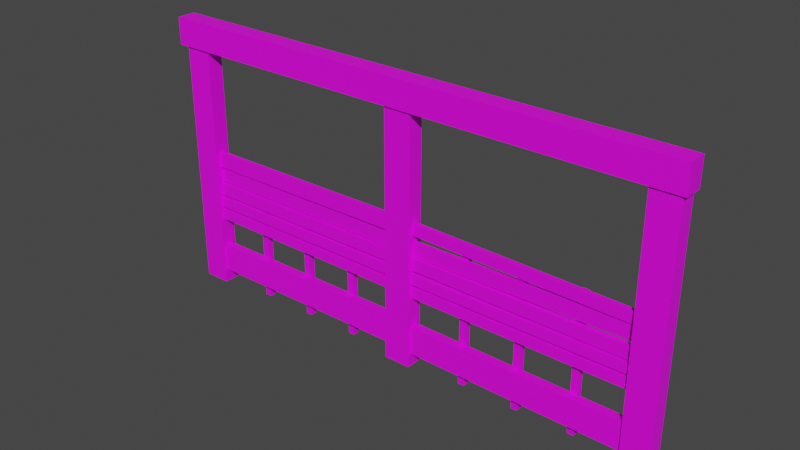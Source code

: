 # Source: SchoolWall.blend  (saved by Blender 2.90.8; exported with 4.5.12 LTS)
import bpy
from mathutils import Matrix  # noqa: F401  (used for matrix-valued properties, if any)

bpy.ops.wm.read_factory_settings(use_empty=True)
scene = bpy.context.scene
scene.name = 'Scene'

# ---- images (referenced by path relative to the original .blend; pixels are not part of the script)
import os
ASSET_DIR = os.environ.get("B2B_ASSET_DIR", "")  # directory of the original .blend (textures are referenced by path, not embedded)
HERE = os.path.dirname(os.path.abspath(__file__))  # packed textures are extracted next to this script under _unpacked/

def load_image(name, relpath, width, height, colorspace="sRGB"):
    """Load a texture the original file referenced (path relative to the .blend, or extracted next to this script)."""
    p = next((c for c in (os.path.join(HERE, relpath), os.path.join(ASSET_DIR, relpath)) if relpath and os.path.exists(c)), "")
    if p:
        img = bpy.data.images.load(p, check_existing=True)
        img.name = name
    else:  # same state as the original file: an image datablock whose file is absent (Cycles renders it pink)
        img = bpy.data.images.new(name, width, height)
        img.source = "FILE"
        img.filepath = "//" + (relpath or name)
    img.colorspace_settings.name = colorspace
    return img
img_untitled = load_image('Untitled', '', 1024, 1024, 'sRGB')

# ---- materials (node trees are filled in below, after node groups)
mat_material = bpy.data.materials.new('Material')
mat_material.use_transparent_shadow = False

# ---- material node trees
mat_material.use_nodes = True; mat_material.node_tree.nodes.clear()
_N = mat_material.node_tree.nodes; _L = mat_material.node_tree.links
n0 = _N.new('ShaderNodeBsdfPrincipled'); n0.name = 'Principled BSDF'; n0.location = (10, 300)
n0.distribution = 'GGX'
n0.subsurface_method = 'BURLEY'
n0.inputs[3].default_value = 1.45
n0.inputs[27].default_value = (0.0, 0.0, 0.0, 1.0)
n0.inputs[28].default_value = 1.0
n1 = _N.new('ShaderNodeOutputMaterial'); n1.name = 'Material Output'; n1.location = (300, 300)
n2 = _N.new('ShaderNodeTexImage'); n2.name = 'Image Texture'; n2.location = (-391, 216)
n2.image = img_untitled
_L.new(n0.outputs[0], n1.inputs[0])
_L.new(n2.outputs[0], n0.inputs[0])
n1.is_active_output = True

# ---- world
world_world = bpy.data.worlds.new('World'); scene.world = world_world
world_world.use_nodes = True; world_world.node_tree.nodes.clear()
_N = world_world.node_tree.nodes; _L = world_world.node_tree.links
n0 = _N.new('ShaderNodeOutputWorld'); n0.name = 'World Output'; n0.location = (300, 300)
n1 = _N.new('ShaderNodeBackground'); n1.name = 'Background'; n1.location = (10, 300)
n1.inputs[0].default_value = (0.05088, 0.05088, 0.05088, 1.0)
_L.new(n1.outputs[0], n0.inputs[0])
n0.is_active_output = True
world_world.color = (0.05088, 0.05088, 0.05088)
world_world.use_sun_shadow = False
world_world.sun_shadow_jitter_overblur = 0.0

# ---- meshes
me_schoolwall_lp = bpy.data.meshes.new('SchoolWall_LP')
me_schoolwall_lp.from_pydata([(-3.297, -0.1373, 3.431), (3.259, -0.1373, 3.431), (-3.297, 0.09429, 3.431), (3.259, 0.09429, 3.431), (-3.297, -0.1373, 3.096), (3.259, -0.1373, 3.096), (-3.297, 0.09429, 3.096), (3.259, 0.09429, 3.096), (-3.194, -0.1101, 0.004352), (-3.194, -0.1101, 3.167), (-3.194, 0.09057, 0.004352), (-3.194, 0.09057, 3.167), (-2.859, -0.1101, 0.004352), (-2.859, -0.1101, 3.167), (-2.859, 0.09057, 0.004352), (-2.859, 0.09057, 3.167), (-0.1558, -0.1101, 0.004352), (-0.1558, -0.1101, 3.167), (-0.1558, 0.09057, 0.004352), (-0.1558, 0.09057, 3.167), (0.1794, -0.1101, 0.004352), (0.1794, -0.1101, 3.167), (0.1794, 0.09057, 0.004352), (0.1794, 0.09057, 3.167), (-2.947, -0.05403, 1.604), (-2.947, -0.05403, 1.79), (-2.947, 0.01432, 1.604), (-2.947, 0.01432, 1.79), (-0.1274, -0.05403, 1.623), (-0.1274, -0.05403, 1.808), (-0.1274, 0.01432, 1.623), (-0.1274, 0.01432, 1.808), (-2.952, -0.03423, 1.411), (-2.952, -0.03423, 1.588), (-2.952, 0.01473, 1.411), (-2.952, 0.01473, 1.588), (-0.1217, -0.03423, 1.402), (-0.1217, -0.03423, 1.579), (-0.1217, 0.01473, 1.402), (-0.1217, 0.01473, 1.579), (-2.947, -0.05528, 1.232), (-2.947, -0.05528, 1.388), (-2.947, 0.01307, 1.232), (-2.947, 0.01307, 1.388), (-0.1274, -0.05528, 1.232), (-0.1274, -0.05528, 1.388), (-0.1274, 0.01307, 1.232), (-0.1274, 0.01307, 1.388), (-2.965, -0.07676, 0.1733), (-2.965, -0.07676, 0.5285), (-2.965, 0.02978, 0.1733), (-2.965, 0.02978, 0.5285), (-0.1088, -0.07676, 0.1924), (-0.1088, -0.07676, 0.5476), (-0.1088, 0.02978, 0.1924), (-0.1088, 0.02978, 0.5476), (-0.7474, 0.002051, 0.004352), (-0.7474, 0.08448, 0.004352), (-0.7474, 0.002052, 1.719), (-0.7474, 0.08448, 1.719), (-0.8279, 0.002051, 0.004352), (-0.8279, 0.08448, 0.004352), (-0.8279, 0.002052, 1.719), (-0.8279, 0.08448, 1.719), (-1.444, 0.002051, 0.004352), (-1.444, 0.08448, 0.004352), (-1.444, 0.002052, 1.719), (-1.444, 0.08448, 1.719), (-1.524, 0.002051, 0.004352), (-1.524, 0.08448, 0.004352), (-1.524, 0.002052, 1.719), (-1.524, 0.08448, 1.719), (-2.153, 0.002051, 0.004352), (-2.153, 0.08448, 0.004352), (-2.153, 0.002052, 1.719), (-2.153, 0.08448, 1.719), (-2.234, 0.002051, 0.004352), (-2.234, 0.08448, 0.004352), (-2.234, 0.002052, 1.719), (-2.234, 0.08448, 1.719), (2.878, -0.1101, 0.004351), (2.878, -0.1101, 3.167), (2.878, 0.09057, 0.004351), (2.878, 0.09057, 3.167), (3.213, -0.1101, 0.004351), (3.213, -0.1101, 3.167), (3.213, 0.09057, 0.004351), (3.213, 0.09057, 3.167), (0.087, -0.05403, 1.675), (0.087, -0.05403, 1.807), (0.087, 0.01432, 1.675), (0.087, 0.01432, 1.807), (2.906, -0.05403, 1.623), (2.906, -0.05403, 1.756), (2.906, 0.01432, 1.623), (2.906, 0.01432, 1.756), (0.08129, -0.03423, 1.405), (0.08129, -0.03423, 1.581), (0.08129, 0.01473, 1.405), (0.08129, 0.01473, 1.581), (2.912, -0.03423, 1.426), (2.912, -0.03423, 1.602), (2.912, 0.01473, 1.426), (2.912, 0.01473, 1.602), (0.087, -0.05528, 1.24), (0.087, -0.05528, 1.397), (0.087, 0.01307, 1.24), (0.087, 0.01307, 1.397), (2.906, -0.05528, 1.221), (2.906, -0.05528, 1.377), (2.906, 0.01307, 1.221), (2.906, 0.01307, 1.377), (0.06843, -0.06751, 1.068), (0.06843, -0.06751, 1.196), (0.06843, 0.02053, 1.068), (0.06843, 0.02053, 1.196), (2.925, -0.06751, 1.068), (2.925, -0.06751, 1.196), (2.925, 0.02053, 1.068), (2.925, 0.02053, 1.196), (0.06843, -0.07676, 0.1733), (0.06843, -0.07676, 0.5285), (0.06843, 0.02978, 0.1733), (0.06843, 0.02978, 0.5285), (2.925, -0.07676, 0.1595), (2.925, -0.07676, 0.5147), (2.925, 0.02978, 0.1595), (2.925, 0.02978, 0.5147), (2.286, 0.01909, 0.004352), (2.286, 0.1015, 0.004352), (2.286, 0.01909, 1.719), (2.286, 0.1015, 1.719), (2.206, 0.01909, 0.004352), (2.206, 0.1015, 0.004352), (2.206, 0.01909, 1.719), (2.206, 0.1015, 1.719), (1.59, 0.002051, 0.004352), (1.59, 0.08448, 0.004352), (1.59, 0.002052, 1.719), (1.59, 0.08448, 1.719), (1.509, 0.002051, 0.004352), (1.509, 0.08448, 0.004352), (1.509, 0.002052, 1.719), (1.509, 0.08448, 1.719), (0.8805, 0.002051, 0.004352), (0.8805, 0.08448, 0.004352), (0.8805, 0.002052, 1.719), (0.8805, 0.08448, 1.719), (0.8, 0.002051, 0.004352), (0.8, 0.08448, 0.004352), (0.8, 0.002052, 1.719), (0.8, 0.08448, 1.719), (0.06843, -0.06751, 0.9003), (0.06843, -0.06751, 1.029), (0.06843, 0.02053, 0.9003), (0.06843, 0.02053, 1.029), (2.925, -0.06751, 0.9003), (2.925, -0.06751, 1.029), (2.925, 0.02053, 0.9003), (2.925, 0.02053, 1.029), (-2.933, -0.06751, 1.068), (-2.933, -0.06751, 1.196), (-2.933, 0.02053, 1.068), (-2.933, 0.02053, 1.196), (-0.07688, -0.06751, 1.068), (-0.07688, -0.06751, 1.196), (-0.07688, 0.02053, 1.068), (-0.07688, 0.02053, 1.196), (-2.933, -0.06751, 0.9003), (-2.933, -0.06751, 1.029), (-2.933, 0.02053, 0.9003), (-2.933, 0.02053, 1.029), (-0.07688, -0.06751, 0.9003), (-0.07688, -0.06751, 1.029), (-0.07688, 0.02053, 0.9003), (-0.07688, 0.02053, 1.029)], [], [(0, 1, 3, 2), (2, 3, 7, 6), (6, 7, 5, 4), (4, 5, 1, 0), (2, 6, 4, 0), (7, 3, 1, 5), (8, 9, 11, 10), (10, 11, 15, 14), (14, 15, 13, 12), (12, 13, 9, 8), (16, 17, 19, 18), (18, 19, 23, 22), (22, 23, 21, 20), (20, 21, 17, 16), (24, 25, 27, 26), (30, 31, 29, 28), (31, 27, 25, 29), (25, 24, 28, 29), (26, 30, 28, 24), (26, 27, 31, 30), (34, 35, 39, 38), (36, 37, 33, 32), (34, 38, 36, 32), (39, 35, 33, 37), (42, 43, 47, 46), (44, 45, 41, 40), (42, 46, 44, 40), (47, 43, 41, 45), (50, 51, 55, 54), (52, 53, 49, 48), (50, 54, 52, 48), (55, 51, 49, 53), (56, 57, 59, 58), (58, 59, 63, 62), (62, 63, 61, 60), (58, 62, 60, 56), (63, 59, 57, 61), (64, 65, 67, 66), (66, 67, 71, 70), (70, 71, 69, 68), (66, 70, 68, 64), (71, 67, 65, 69), (72, 73, 75, 74), (74, 75, 79, 78), (78, 79, 77, 76), (74, 78, 76, 72), (79, 75, 73, 77), (80, 81, 83, 82), (82, 83, 87, 86), (86, 87, 85, 84), (84, 85, 81, 80), (88, 89, 91, 90), (94, 95, 93, 92), (95, 91, 89, 93), (89, 88, 92, 93), (90, 94, 92, 88), (90, 91, 95, 94), (98, 99, 103, 102), (100, 101, 97, 96), (98, 102, 100, 96), (103, 99, 97, 101), (106, 107, 111, 110), (108, 109, 105, 104), (106, 110, 108, 104), (111, 107, 105, 109), (114, 115, 119, 118), (116, 117, 113, 112), (114, 118, 116, 112), (119, 115, 113, 117), (122, 123, 127, 126), (124, 125, 121, 120), (122, 126, 124, 120), (127, 123, 121, 125), (128, 129, 131, 130), (130, 131, 135, 134), (134, 135, 133, 132), (132, 133, 129, 128), (130, 134, 132, 128), (135, 131, 129, 133), (136, 137, 139, 138), (138, 139, 143, 142), (142, 143, 141, 140), (138, 142, 140, 136), (143, 139, 137, 141), (144, 145, 147, 146), (146, 147, 151, 150), (150, 151, 149, 148), (146, 150, 148, 144), (151, 147, 145, 149), (154, 155, 159, 158), (156, 157, 153, 152), (154, 158, 156, 152), (159, 155, 153, 157), (162, 163, 167, 166), (164, 165, 161, 160), (162, 166, 164, 160), (167, 163, 161, 165), (170, 171, 175, 174), (172, 173, 169, 168), (170, 174, 172, 168), (175, 171, 169, 173)])
_k = set([(56, 57), (56, 58), (56, 60), (57, 59), (57, 61), (58, 59), (58, 62), (59, 63), (60, 61), (60, 62), (61, 63), (62, 63), (64, 65), (64, 66), (64, 68), (65, 67), (65, 69), (66, 67), (66, 70), (67, 71), (68, 69), (68, 70), (69, 71), (70, 71), (72, 73), (72, 74), (72, 76), (73, 75), (73, 77), (74, 75), (74, 78), (75, 79), (76, 77), (76, 78), (77, 79), (78, 79), (128, 129), (128, 130), (128, 132), (129, 131), (129, 133), (130, 131), (130, 134), (131, 135), (132, 133), (132, 134), (133, 135), (134, 135), (136, 137), (136, 138), (136, 140), (137, 139), (137, 141), (138, 139), (138, 142), (139, 143), (140, 141), (140, 142), (141, 143), (142, 143), (144, 145), (144, 146), (144, 148), (145, 147), (145, 149), (146, 147), (146, 150), (147, 151), (148, 149), (148, 150), (149, 151), (150, 151)])
me_schoolwall_lp.attributes.new('sharp_edge', 'BOOLEAN', 'EDGE').data.foreach_set('value', [ (min(e.vertices), max(e.vertices)) in _k for e in me_schoolwall_lp.edges])
_uv = me_schoolwall_lp.uv_layers.new(name='UVMap')
_uv.uv.foreach_set('vector', [0.1268, 0.00932, 0.1268, 0.8312, 0.08869, 0.8312, 0.08869, 0.00932, 0.08869, 0.00932, 0.08869, 0.8312, 0.04747, 0.8312, 0.04747, 0.00932, 0.04747, 0.00932, 0.04747, 0.8312, 0.009325, 0.8312, 0.009325, 0.00932, 0.1681, 0.00932, 0.1681, 0.8312, 0.1268, 0.8312, 0.1268, 0.00932, 0.6846, 0.6992, 0.7427, 0.6992, 0.7427, 0.7374, 0.6846, 0.7374, 0.6123, 0.7405, 0.6123, 0.6991, 0.666, 0.6991, 0.666, 0.7405, 0.7448, 0.009319, 0.7448, 0.3343, 0.716, 0.3343, 0.716, 0.009319, 0.716, 0.009319, 0.716, 0.3343, 0.6801, 0.3343, 0.6801, 0.009319, 0.6801, 0.009319, 0.6801, 0.3343, 0.6513, 0.3343, 0.6513, 0.009319, 0.6513, 0.009319, 0.6513, 0.3343, 0.6154, 0.3343, 0.6154, 0.009319, 0.7448, 0.3542, 0.7448, 0.6792, 0.716, 0.6792, 0.716, 0.3542, 0.716, 0.3542, 0.716, 0.6792, 0.6801, 0.6792, 0.6801, 0.3542, 0.6801, 0.3542, 0.6801, 0.6792, 0.6513, 0.6792, 0.6513, 0.3542, 0.6513, 0.3542, 0.6513, 0.6792, 0.6154, 0.6792, 0.6154, 0.3542, 0.9861, 0.07924, 0.9861, 0.1274, 0.9671, 0.1274, 0.9671, 0.07924, 0.9861, 0.2191, 0.9861, 0.2672, 0.9671, 0.2672, 0.9671, 0.2191, 0.2306, 0.8071, 0.2306, 0.387, 0.2504, 0.387, 0.2504, 0.8071, 0.2504, 0.387, 0.2744, 0.3869, 0.2744, 0.807, 0.2504, 0.8071, 0.2065, 0.3869, 0.2065, 0.807, 0.1867, 0.807, 0.1867, 0.3869, 0.2065, 0.3869, 0.2306, 0.387, 0.2306, 0.8071, 0.2065, 0.807, 0.785, 0.009323, 0.811, 0.009286, 0.811, 0.3723, 0.785, 0.3724, 0.8587, 0.3724, 0.8326, 0.3723, 0.8326, 0.009286, 0.8587, 0.009323, 0.785, 0.009323, 0.785, 0.3724, 0.7634, 0.3724, 0.7634, 0.009323, 0.811, 0.3723, 0.811, 0.009286, 0.8326, 0.009286, 0.8326, 0.3723, 0.7799, 0.7906, 0.7799, 0.8127, 0.4353, 0.8127, 0.4353, 0.7906, 0.4353, 0.8563, 0.4353, 0.8342, 0.7799, 0.8342, 0.7799, 0.8563, 0.7799, 0.7906, 0.4353, 0.7906, 0.4353, 0.7691, 0.7799, 0.7691, 0.4353, 0.8127, 0.7799, 0.8127, 0.7799, 0.8342, 0.4353, 0.8342, 0.5821, 0.3649, 0.5351, 0.3648, 0.5351, 0.009228, 0.5821, 0.009323, 0.4769, 0.009323, 0.5202, 0.009228, 0.5202, 0.3648, 0.4769, 0.3649, 0.5821, 0.3649, 0.5821, 0.009323, 0.5967, 0.009323, 0.5967, 0.3649, 0.5351, 0.009228, 0.5351, 0.3648, 0.5202, 0.3648, 0.5202, 0.009228, 0.311, 0.9604, 0.311, 0.9684, 0.009319, 0.9684, 0.009319, 0.9604, 0.3636, 0.2246, 0.3315, 0.2246, 0.3315, 0.1925, 0.3636, 0.1925, 0.009319, 0.9907, 0.009319, 0.9827, 0.311, 0.9827, 0.311, 0.9907, 0.009319, 0.9604, 0.009319, 0.9462, 0.311, 0.9462, 0.311, 0.9604, 0.009319, 0.9827, 0.009319, 0.9684, 0.311, 0.9684, 0.311, 0.9827, 0.5794, 0.6885, 0.5714, 0.6885, 0.5714, 0.3869, 0.5794, 0.3869, 0.5491, 0.7406, 0.5491, 0.7085, 0.5812, 0.7085, 0.5812, 0.7406, 0.5491, 0.3869, 0.5571, 0.3869, 0.5571, 0.6885, 0.5491, 0.6885, 0.5794, 0.3869, 0.5936, 0.3869, 0.5936, 0.6885, 0.5794, 0.6885, 0.5571, 0.3869, 0.5714, 0.3869, 0.5714, 0.6885, 0.5571, 0.6885, 0.311, 0.9604, 0.311, 0.9684, 0.009318, 0.9684, 0.009319, 0.9604, 0.3315, 0.1192, 0.3636, 0.1192, 0.3636, 0.1513, 0.3315, 0.1513, 0.009319, 0.9907, 0.009319, 0.9827, 0.311, 0.9827, 0.311, 0.9907, 0.009319, 0.9604, 0.009319, 0.9462, 0.311, 0.9462, 0.311, 0.9604, 0.009319, 0.9827, 0.009318, 0.9684, 0.311, 0.9684, 0.311, 0.9827, 0.4583, 0.02603, 0.4583, 0.351, 0.4295, 0.351, 0.4295, 0.02603, 0.4295, 0.02603, 0.4295, 0.351, 0.3936, 0.351, 0.3936, 0.02603, 0.3936, 0.02603, 0.3936, 0.351, 0.3648, 0.351, 0.3648, 0.02603, 0.3648, 0.02603, 0.3648, 0.351, 0.3289, 0.351, 0.3289, 0.02603, 0.9671, 0.05745, 0.9671, 0.009325, 0.9861, 0.009325, 0.9861, 0.05745, 0.9671, 0.1973, 0.9671, 0.1492, 0.9861, 0.1492, 0.9861, 0.1973, 0.3728, 0.3734, 0.3728, 0.7935, 0.3529, 0.7935, 0.3529, 0.3734, 0.3529, 0.7935, 0.3289, 0.7932, 0.3289, 0.373, 0.3529, 0.3734, 0.3968, 0.7932, 0.3968, 0.373, 0.4166, 0.373, 0.4166, 0.7932, 0.3968, 0.7932, 0.3728, 0.7935, 0.3728, 0.3734, 0.3968, 0.373, 0.4568, 0.3869, 0.4829, 0.387, 0.4829, 0.75, 0.4568, 0.75, 0.5305, 0.75, 0.5044, 0.75, 0.5044, 0.387, 0.5305, 0.3869, 0.4568, 0.3869, 0.4568, 0.75, 0.4353, 0.75, 0.4353, 0.3869, 0.4829, 0.75, 0.4829, 0.387, 0.5044, 0.387, 0.5044, 0.75, 0.8291, 0.7362, 0.807, 0.7363, 0.807, 0.3916, 0.8291, 0.3915, 0.7634, 0.3915, 0.7855, 0.3916, 0.7855, 0.7363, 0.7634, 0.7362, 0.8291, 0.7362, 0.8291, 0.3915, 0.8506, 0.3915, 0.8506, 0.7362, 0.807, 0.3916, 0.807, 0.7363, 0.7855, 0.7363, 0.7855, 0.3916, 0.8908, 0.3915, 0.9048, 0.3915, 0.9048, 0.7362, 0.8908, 0.7362, 0.9404, 0.7362, 0.9264, 0.7362, 0.9264, 0.3915, 0.9404, 0.3915, 0.8908, 0.3915, 0.8908, 0.7362, 0.8693, 0.7362, 0.8693, 0.3915, 0.9048, 0.7362, 0.9048, 0.3915, 0.9264, 0.3915, 0.9264, 0.7362, 0.2934, 0.3649, 0.2472, 0.365, 0.2472, 0.009389, 0.2934, 0.009321, 0.1867, 0.009321, 0.2329, 0.009389, 0.2329, 0.365, 0.1867, 0.3649, 0.2934, 0.3649, 0.2934, 0.009321, 0.3103, 0.009321, 0.3103, 0.3649, 0.2472, 0.009389, 0.2472, 0.365, 0.2329, 0.365, 0.2329, 0.009389, 0.5794, 0.6885, 0.5714, 0.6885, 0.5714, 0.3869, 0.5794, 0.3869, 0.5812, 0.7085, 0.5812, 0.7406, 0.5491, 0.7406, 0.5491, 0.7085, 0.5491, 0.3869, 0.5571, 0.3869, 0.5571, 0.6885, 0.5491, 0.6885, 0.5812, 0.7085, 0.5812, 0.7406, 0.5491, 0.7406, 0.5491, 0.7085, 0.5794, 0.3869, 0.5936, 0.3869, 0.5936, 0.6885, 0.5794, 0.6885, 0.5571, 0.3869, 0.5714, 0.3869, 0.5714, 0.6885, 0.5571, 0.6885, 0.311, 0.9604, 0.311, 0.9684, 0.009318, 0.9684, 0.009318, 0.9604, 0.3315, 0.009321, 0.3636, 0.009321, 0.3636, 0.04139, 0.3315, 0.04139, 0.009318, 0.9907, 0.009318, 0.9827, 0.311, 0.9827, 0.311, 0.9907, 0.009318, 0.9604, 0.009318, 0.9462, 0.311, 0.9462, 0.311, 0.9604, 0.009318, 0.9827, 0.009318, 0.9684, 0.311, 0.9684, 0.311, 0.9827, 0.5794, 0.6885, 0.5714, 0.6885, 0.5714, 0.3869, 0.5794, 0.3869, 0.5491, 0.7406, 0.5491, 0.7085, 0.5812, 0.7085, 0.5812, 0.7406, 0.5491, 0.3869, 0.5571, 0.3869, 0.5571, 0.6885, 0.5491, 0.6885, 0.5794, 0.3869, 0.5936, 0.3869, 0.5936, 0.6885, 0.5794, 0.6885, 0.5571, 0.3869, 0.5714, 0.3869, 0.5714, 0.6885, 0.5571, 0.6885, 0.00932, 0.9026, 0.00932, 0.8885, 0.354, 0.8885, 0.354, 0.9026, 0.354, 0.853, 0.354, 0.867, 0.00932, 0.867, 0.00932, 0.853, 0.00932, 0.9026, 0.354, 0.9026, 0.354, 0.9241, 0.00932, 0.9241, 0.354, 0.8885, 0.00932, 0.8885, 0.00932, 0.867, 0.354, 0.867, 0.8988, 0.009322, 0.9129, 0.009322, 0.9129, 0.354, 0.8988, 0.354, 0.9484, 0.354, 0.9344, 0.354, 0.9344, 0.009322, 0.9484, 0.009322, 0.8988, 0.009322, 0.8988, 0.354, 0.8773, 0.354, 0.8773, 0.009322, 0.9129, 0.354, 0.9129, 0.009322, 0.9344, 0.009322, 0.9344, 0.354, 0.3726, 0.9259, 0.3726, 0.9118, 0.7173, 0.9118, 0.7173, 0.9259, 0.7173, 0.8763, 0.7173, 0.8903, 0.3726, 0.8903, 0.3726, 0.8763, 0.3726, 0.9259, 0.7173, 0.9259, 0.7173, 0.9474, 0.3726, 0.9474, 0.7173, 0.9118, 0.3726, 0.9118, 0.3726, 0.8903, 0.7173, 0.8903])
me_schoolwall_lp.materials.append(mat_material)
me_schoolwall_lp.use_remesh_fix_poles = True
me_schoolwall_lp.use_remesh_preserve_attributes = False
me_schoolwall_lp.use_mirror_vertex_groups = False
me_schoolwall_lp.update()
me_schoolwall_lp.normals_split_custom_set([tuple(v) for v in zip(*[iter([-1.562e-07, 0.0, 1.0, -1.562e-07, 0.0, 1.0, -1.562e-07, 0.0, 1.0, -1.562e-07, 0.0, 1.0, -6.363e-08, 1.0, 0.0, -6.363e-08, 1.0, 0.0, -6.363e-08, 1.0, 0.0, -6.363e-08, 1.0, 0.0, 8.718e-08, 1.123e-13, -1.0, 8.718e-08, 1.123e-13, -1.0, 8.718e-08, 1.123e-13, -1.0, 8.718e-08, 1.123e-13, -1.0, 6.818e-08, -1.0, 0.0, 6.818e-08, -1.0, 0.0, 6.818e-08, -1.0, 0.0, 6.818e-08, -1.0, 0.0, -1.0, 0.0, -3.556e-07, -1.0, 0.0, -3.556e-07, -1.0, 0.0, -3.556e-07, -1.0, 0.0, -3.556e-07, 1.0, 0.0, 3.556e-07, 1.0, 0.0, 3.556e-07, 1.0, 0.0, 3.556e-07, 1.0, 0.0, 3.556e-07, -1.0, 0.0, -3.769e-08, -1.0, 0.0, -3.769e-08, -1.0, 0.0, -3.769e-08, -1.0, 0.0, -3.769e-08, 0.0, 1.0, -1.042e-09, 0.0, 1.0, -1.042e-09, 0.0, 1.0, -1.042e-09, 0.0, 1.0, -1.042e-09, 1.0, 0.0, 7.537e-08, 1.0, 0.0, 7.537e-08, 1.0, 0.0, 7.537e-08, 1.0, 0.0, 7.537e-08, -2.222e-08, -1.0, 1.572e-10, -2.222e-08, -1.0, 1.572e-10, -2.222e-08, -1.0, 1.572e-10, -2.222e-08, -1.0, 1.572e-10, -1.0, -1.409e-07, 1.884e-08, -1.0, -1.409e-07, 1.884e-08, -1.0, -1.409e-07, 1.884e-08, -1.0, -1.409e-07, 1.884e-08, 0.0, 1.0, -1.451e-09, 0.0, 1.0, -1.451e-09, 0.0, 1.0, -1.451e-09, 0.0, 1.0, -1.451e-09, 1.0, 9.392e-08, -1.413e-08, 1.0, 9.392e-08, -1.413e-08, 1.0, 9.392e-08, -1.413e-08, 1.0, 9.392e-08, -1.413e-08, -4.445e-08, -1.0, -2.674e-09, -4.445e-08, -1.0, -2.674e-09, -4.445e-08, -1.0, -2.674e-09, -4.445e-08, -1.0, -2.674e-09, -1.0, 0.0, 0.0, -1.0, 0.0, 0.0, -1.0, 0.0, 0.0, -1.0, 0.0, 0.0, 1.0, 1.472e-07, 2.012e-07, 1.0, 1.472e-07, 2.012e-07, 1.0, 1.472e-07, 2.012e-07, 1.0, 1.472e-07, 2.012e-07, -0.00666, 0.0, 1.0, -0.00666, 0.0, 1.0, -0.00666, 0.0, 1.0, -0.00666, 0.0, 1.0, -1.321e-09, -1.0, -3.085e-09, -1.321e-09, -1.0, -3.085e-09, -1.321e-09, -1.0, -3.085e-09, -1.321e-09, -1.0, -3.085e-09, 0.00666, 0.0, -1.0, 0.00666, 0.0, -1.0, 0.00666, 0.0, -1.0, 0.00666, 0.0, -1.0, 6.607e-10, 1.0, -1.226e-09, 6.607e-10, 1.0, -1.226e-09, 6.607e-10, 1.0, -1.226e-09, 6.607e-10, 1.0, -1.226e-09, 0.0, 1.0, -8.787e-10, 0.0, 1.0, -8.787e-10, 0.0, 1.0, -8.787e-10, 0.0, 1.0, -8.787e-10, 0.0, -1.0, 0.0, 0.0, -1.0, 0.0, 0.0, -1.0, 0.0, 0.0, -1.0, 0.0, -0.003112, 0.0, -1.0, -0.003112, 0.0, -1.0, -0.003112, 0.0, -1.0, -0.003112, 0.0, -1.0, 0.003112, 0.0, 1.0, 0.003112, 0.0, 1.0, 0.003112, 0.0, 1.0, 0.003112, 0.0, 1.0, 3.303e-10, 1.0, -8.822e-10, 3.303e-10, 1.0, -8.822e-10, 3.303e-10, 1.0, -8.822e-10, 3.303e-10, 1.0, -8.822e-10, -1.321e-09, -1.0, 0.0, -1.321e-09, -1.0, 0.0, -1.321e-09, -1.0, 0.0, -1.321e-09, -1.0, 0.0, -6.248e-08, 0.0, -1.0, -6.248e-08, 0.0, -1.0, -6.248e-08, 0.0, -1.0, -6.248e-08, 0.0, -1.0, 2.684e-08, 0.0, 1.0, 2.684e-08, 0.0, 1.0, 2.684e-08, 0.0, 1.0, 2.684e-08, 0.0, 1.0, -1.304e-09, 1.0, -2.187e-09, -1.304e-09, 1.0, -2.187e-09, -1.304e-09, 1.0, -2.187e-09, -1.304e-09, 1.0, -2.187e-09, -2.608e-09, -1.0, 0.0, -2.608e-09, -1.0, 0.0, -2.608e-09, -1.0, 0.0, -2.608e-09, -1.0, 0.0, 0.00667, 0.0, -1.0, 0.00667, 0.0, -1.0, 0.00667, 0.0, -1.0, 0.00667, 0.0, -1.0, -0.00667, 0.0, 1.0, -0.00667, 0.0, 1.0, -0.00667, 0.0, 1.0, -0.00667, 0.0, 1.0, 1.0, 0.0, -6.952e-08, 1.0, 0.0, -6.952e-08, 1.0, 0.0, -6.952e-08, 1.0, 0.0, -6.952e-08, 0.0, 0.0, 1.0, 0.0, 0.0, 1.0, 0.0, 0.0, 1.0, 0.0, 0.0, 1.0, -1.0, 0.0, -1.043e-07, -1.0, 0.0, -1.043e-07, -1.0, 0.0, -1.043e-07, -1.0, 0.0, -1.043e-07, -1.663e-07, -1.0, 3.252e-07, -1.663e-07, -1.0, 3.252e-07, -1.663e-07, -1.0, 3.252e-07, -1.663e-07, -1.0, 3.252e-07, 1.389e-07, 1.0, -3.307e-07, 1.389e-07, 1.0, -3.307e-07, 1.389e-07, 1.0, -3.307e-07, 1.389e-07, 1.0, -3.307e-07, 1.0, 0.0, 6.952e-08, 1.0, 0.0, 6.952e-08, 1.0, 0.0, 6.952e-08, 1.0, 0.0, 6.952e-08, 0.0, 0.0, 1.0, 0.0, 0.0, 1.0, 0.0, 0.0, 1.0, 0.0, 0.0, 1.0, -1.0, 0.0, 0.0, -1.0, 0.0, 0.0, -1.0, 0.0, 0.0, -1.0, 0.0, 0.0, -1.649e-07, -1.0, 3.253e-07, -1.649e-07, -1.0, 3.253e-07, -1.649e-07, -1.0, 3.253e-07, -1.649e-07, -1.0, 3.253e-07, 1.852e-07, 1.0, -3.307e-07, 1.852e-07, 1.0, -3.307e-07, 1.852e-07, 1.0, -3.307e-07, 1.852e-07, 1.0, -3.307e-07, 1.0, 0.0, -1.39e-07, 1.0, 0.0, -1.39e-07, 1.0, 0.0, -1.39e-07, 1.0, 0.0, -1.39e-07, -2.246e-06, 0.0, 1.0, -2.246e-06, 0.0, 1.0, -2.246e-06, 0.0, 1.0, -2.246e-06, 0.0, 1.0, -1.0, 0.0, 0.0, -1.0, 0.0, 0.0, -1.0, 0.0, 0.0, -1.0, 0.0, 0.0, -1.692e-07, -1.0, 3.252e-07, -1.692e-07, -1.0, 3.252e-07, -1.692e-07, -1.0, 3.252e-07, -1.692e-07, -1.0, 3.252e-07, 1.852e-07, 1.0, -3.307e-07, 1.852e-07, 1.0, -3.307e-07, 1.852e-07, 1.0, -3.307e-07, 1.852e-07, 1.0, -3.307e-07, -1.0, 0.0, 7.537e-08, -1.0, 0.0, 7.537e-08, -1.0, 0.0, 7.537e-08, -1.0, 0.0, 7.537e-08, 0.0, 1.0, -7.15e-10, 0.0, 1.0, -7.15e-10, 0.0, 1.0, -7.15e-10, 0.0, 1.0, -7.15e-10, 1.0, 0.0, -7.537e-08, 1.0, 0.0, -7.537e-08, 1.0, 0.0, -7.537e-08, 1.0, 0.0, -7.537e-08, 0.0, -1.0, -1.572e-10, 0.0, -1.0, -1.572e-10, 0.0, -1.0, -1.572e-10, 0.0, -1.0, -1.572e-10, -1.0, -2.056e-07, -1.687e-07, -1.0, -2.056e-07, -1.687e-07, -1.0, -2.056e-07, -1.687e-07, -1.0, -2.056e-07, -1.687e-07, 1.0, 0.0, 0.0, 1.0, 0.0, 0.0, 1.0, 0.0, 0.0, 1.0, 0.0, 0.0, 0.0183, 0.0, 0.9998, 0.0183, 0.0, 0.9998, 0.0183, 0.0, 0.9998, 0.0183, 0.0, 0.9998, -2.643e-09, -1.0, 0.0, -2.643e-09, -1.0, 0.0, -2.643e-09, -1.0, 0.0, -2.643e-09, -1.0, 0.0, -0.0183, 0.0, -0.9998, -0.0183, 0.0, -0.9998, -0.0183, 0.0, -0.9998, -0.0183, 0.0, -0.9998, 6.607e-10, 1.0, 0.0, 6.607e-10, 1.0, 0.0, 6.607e-10, 1.0, 0.0, 6.607e-10, 1.0, 0.0, 3.29e-10, 1.0, -7.457e-09, 3.29e-10, 1.0, -7.457e-09, 3.29e-10, 1.0, -7.457e-09, 3.29e-10, 1.0, -7.457e-09, 0.0, -1.0, 2.042e-09, 0.0, -1.0, 2.042e-09, 0.0, -1.0, 2.042e-09, 0.0, -1.0, 2.042e-09, 0.007251, 0.0, -1.0, 0.007251, 0.0, -1.0, 0.007251, 0.0, -1.0, 0.007251, 0.0, -1.0, -0.007251, -1.344e-08, 1.0, -0.007251, -1.344e-08, 1.0, -0.007251, -1.344e-08, 1.0, -0.007251, -1.344e-08, 1.0, 6.607e-10, 1.0, 0.0, 6.607e-10, 1.0, 0.0, 6.607e-10, 1.0, 0.0, 6.607e-10, 1.0, 0.0, 0.0, -1.0, 3.731e-09, 0.0, -1.0, 3.731e-09, 0.0, -1.0, 3.731e-09, 0.0, -1.0, 3.731e-09, -0.006954, 0.0, -1.0, -0.006954, 0.0, -1.0, -0.006954, 0.0, -1.0, -0.006954, 0.0, -1.0, 0.006954, 0.0, 1.0, 0.006954, 0.0, 1.0, 0.006954, 0.0, 1.0, 0.006954, 0.0, 1.0, -6.521e-10, 1.0, 0.0, -6.521e-10, 1.0, 0.0, -6.521e-10, 1.0, 0.0, -6.521e-10, 1.0, 0.0, 2.608e-09, -1.0, 5.464e-09, 2.608e-09, -1.0, 5.464e-09, 2.608e-09, -1.0, 5.464e-09, 2.608e-09, -1.0, 5.464e-09, 3.162e-08, 0.0, -1.0, 3.162e-08, 0.0, -1.0, 3.162e-08, 0.0, -1.0, 3.162e-08, 0.0, -1.0, 2.38e-08, 0.0, 1.0, 2.38e-08, 0.0, 1.0, 2.38e-08, 0.0, 1.0, 2.38e-08, 0.0, 1.0, -1.304e-09, 1.0, 0.0, -1.304e-09, 1.0, 0.0, -1.304e-09, 1.0, 0.0, -1.304e-09, 1.0, 0.0, 0.0, -1.0, -9.613e-09, 0.0, -1.0, -9.613e-09, 0.0, -1.0, -9.613e-09, 0.0, -1.0, -9.613e-09, -0.004829, 0.0, -1.0, -0.004829, 0.0, -1.0, -0.004829, 0.0, -1.0, -0.004829, 0.0, -1.0, 0.004829, 0.0, 1.0, 0.004829, 0.0, 1.0, 0.004829, 0.0, 1.0, 0.004829, 0.0, 1.0, 1.0, 0.0, -1.39e-07, 1.0, 0.0, -1.39e-07, 1.0, 0.0, -1.39e-07, 1.0, 0.0, -1.39e-07, 0.0, 0.0, 1.0, 0.0, 0.0, 1.0, 0.0, 0.0, 1.0, 0.0, 0.0, 1.0, -1.0, 0.0, 1.39e-07, -1.0, 0.0, 1.39e-07, -1.0, 0.0, 1.39e-07, -1.0, 0.0, 1.39e-07, 0.0, 0.0, -1.0, 0.0, 0.0, -1.0, 0.0, 0.0, -1.0, 0.0, 0.0, -1.0, -1.62e-07, -1.0, 3.256e-07, -1.62e-07, -1.0, 3.256e-07, -1.62e-07, -1.0, 3.256e-07, -1.62e-07, -1.0, 3.256e-07, 2.314e-07, 1.0, -3.307e-07, 2.314e-07, 1.0, -3.307e-07, 2.314e-07, 1.0, -3.307e-07, 2.314e-07, 1.0, -3.307e-07, 1.0, 0.0, -6.952e-08, 1.0, 0.0, -6.952e-08, 1.0, 0.0, -6.952e-08, 1.0, 0.0, -6.952e-08, 0.0, 0.0, 1.0, 0.0, 0.0, 1.0, 0.0, 0.0, 1.0, 0.0, 0.0, 1.0, -1.0, 0.0, 6.952e-08, -1.0, 0.0, 6.952e-08, -1.0, 0.0, 6.952e-08, -1.0, 0.0, 6.952e-08, -1.678e-07, -1.0, 3.253e-07, -1.678e-07, -1.0, 3.253e-07, -1.678e-07, -1.0, 3.253e-07, -1.678e-07, -1.0, 3.253e-07, 1.852e-07, 1.0, -3.307e-07, 1.852e-07, 1.0, -3.307e-07, 1.852e-07, 1.0, -3.307e-07, 1.852e-07, 1.0, -3.307e-07, 1.0, 0.0, -6.952e-08, 1.0, 0.0, -6.952e-08, 1.0, 0.0, -6.952e-08, 1.0, 0.0, -6.952e-08, 0.0, 0.0, 1.0, 0.0, 0.0, 1.0, 0.0, 0.0, 1.0, 0.0, 0.0, 1.0, -1.0, 0.0, 3.476e-08, -1.0, 0.0, 3.476e-08, -1.0, 0.0, 3.476e-08, -1.0, 0.0, 3.476e-08, -1.678e-07, -1.0, 3.251e-07, -1.678e-07, -1.0, 3.251e-07, -1.678e-07, -1.0, 3.251e-07, -1.678e-07, -1.0, 3.251e-07, 9.258e-08, 1.0, -3.307e-07, 9.258e-08, 1.0, -3.307e-07, 9.258e-08, 1.0, -3.307e-07, 9.258e-08, 1.0, -3.307e-07, -6.521e-10, 1.0, 0.0, -6.521e-10, 1.0, 0.0, -6.521e-10, 1.0, 0.0, -6.521e-10, 1.0, 0.0, 2.608e-09, -1.0, 4.098e-09, 2.608e-09, -1.0, 4.098e-09, 2.608e-09, -1.0, 4.098e-09, 2.608e-09, -1.0, 4.098e-09, 5.629e-08, 0.0, -1.0, 5.629e-08, 0.0, -1.0, 5.629e-08, 0.0, -1.0, 5.629e-08, 0.0, -1.0, 5.838e-08, 0.0, 1.0, 5.838e-08, 0.0, 1.0, 5.838e-08, 0.0, 1.0, 5.838e-08, 0.0, 1.0, -1.304e-09, 1.0, -1.246e-09, -1.304e-09, 1.0, -1.246e-09, -1.304e-09, 1.0, -1.246e-09, -1.304e-09, 1.0, -1.246e-09, 2.608e-09, -1.0, 0.0, 2.608e-09, -1.0, 0.0, 2.608e-09, -1.0, 0.0, 2.608e-09, -1.0, 0.0, 2e-09, 0.0, -1.0, 2e-09, 0.0, -1.0, 2e-09, 0.0, -1.0, 2e-09, 0.0, -1.0, 5.343e-08, 0.0, 1.0, 5.343e-08, 0.0, 1.0, 5.343e-08, 0.0, 1.0, 5.343e-08, 0.0, 1.0, -1.304e-09, 1.0, -1.246e-09, -1.304e-09, 1.0, -1.246e-09, -1.304e-09, 1.0, -1.246e-09, -1.304e-09, 1.0, -1.246e-09, 2.608e-09, -1.0, 0.0, 2.608e-09, -1.0, 0.0, 2.608e-09, -1.0, 0.0, 2.608e-09, -1.0, 0.0, 5.629e-08, 0.0, -1.0, 5.629e-08, 0.0, -1.0, 5.629e-08, 0.0, -1.0, 5.629e-08, 0.0, -1.0, -8.649e-10, 0.0, 1.0, -8.649e-10, 0.0, 1.0, -8.649e-10, 0.0, 1.0, -8.649e-10, 0.0, 1.0])] * 3)])

# ---- objects
ob_schoolwall_lp = bpy.data.objects.new('SchoolWall_LP', me_schoolwall_lp)

# ---- transforms, parenting, visibility, modifiers, constraints
ob_schoolwall_lp.location = (0.0, 0.0, 0.0)
ob_schoolwall_lp.lineart.crease_threshold = 0.0

# ---- collection membership
scene.collection.objects.link(ob_schoolwall_lp)

# ---- scene / render settings (as saved in the file)
scene.frame_start = 1; scene.frame_end = 250; scene.frame_set(0)
scene.render.engine = 'BLENDER_EEVEE_NEXT'
scene.cycles.use_denoising = False
scene.cycles.samples = 128
scene.cycles.sampling_pattern = 'TABULATED_SOBOL'
scene.cycles.use_adaptive_sampling = False
scene.cycles.use_light_tree = False
scene.view_settings.view_transform = 'Filmic'
bpy.context.view_layer.update()

# ---- added for rendering (the .blend has no active camera and no usable light): camera, sun
cam_auto = bpy.data.cameras.new('AutoCamera')
cam_auto.lens = 50.0
cam_auto.sensor_width = 36.0
cam_auto.clip_end = 1000.0
ob_auto_camera = bpy.data.objects.new('AutoCamera', cam_auto)
scene.collection.objects.link(ob_auto_camera)
ob_auto_camera.location = (6.82962, -8.23636, 7.19686)
ob_auto_camera.rotation_euler = (1.09748, -7.21219e-08, 0.694738)
scene.camera = ob_auto_camera
light_auto_sun = bpy.data.lights.new('AutoSun', 'SUN')
light_auto_sun.energy = 3.0
light_auto_sun.angle = 0.0523599
ob_auto_sun = bpy.data.objects.new('AutoSun', light_auto_sun)
scene.collection.objects.link(ob_auto_sun)
ob_auto_sun.rotation_euler = (0.872665, 0.174533, 0.523599)
bpy.context.view_layer.update()
